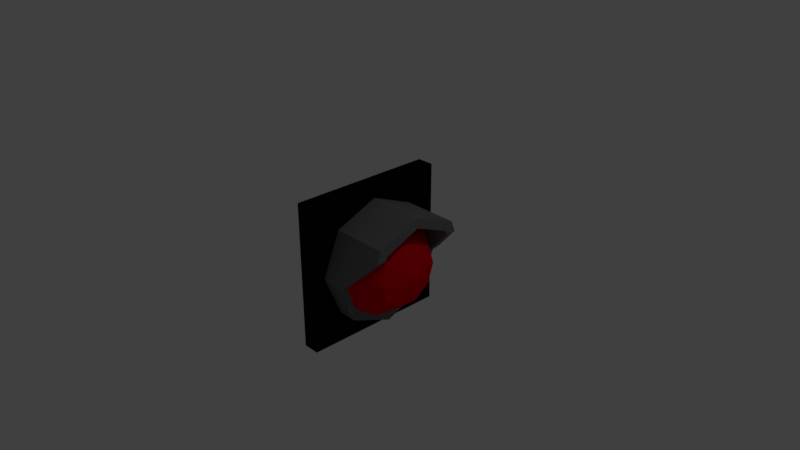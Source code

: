 # Source: Light.blend  (saved by Blender 2.78.0; exported with 4.5.12 LTS)
import bpy
from mathutils import Matrix  # noqa: F401  (used for matrix-valued properties, if any)

bpy.ops.wm.read_factory_settings(use_empty=True)
scene = bpy.context.scene
scene.name = 'Scene'

# ---- collections
col_collection_1 = bpy.data.collections.new('Collection 1'); scene.collection.children.link(col_collection_1)

# ---- materials (node trees are filled in below, after node groups)
mat_light_light = bpy.data.materials.new('Light_light')
mat_light_light.alpha_threshold = 0.0
mat_light_light.use_transparent_shadow = False
mat_light_light.diffuse_color = (0.8, 0.0, 0.005676, 1.0)
mat_light_light.roughness = 0.5
mat_light_grey = bpy.data.materials.new('Light_Grey')
mat_light_grey.alpha_threshold = 0.0
mat_light_grey.use_transparent_shadow = False
mat_light_grey.diffuse_color = (0.1679, 0.1679, 0.1679, 1.0)
mat_light_grey.roughness = 0.5
mat_light_plate = bpy.data.materials.new('Light_Plate')
mat_light_plate.alpha_threshold = 0.0
mat_light_plate.use_transparent_shadow = False
mat_light_plate.diffuse_color = (0.003642, 0.003642, 0.003642, 1.0)
mat_light_plate.roughness = 0.5
mat_light_plate.line_color = (0.0, 0.0, 0.0, 1.0)

# ---- material node trees

# ---- world
world_world = bpy.data.worlds.new('World'); scene.world = world_world
world_world.color = (0.05088, 0.05088, 0.05088)
world_world.use_sun_shadow = False
world_world.sun_shadow_jitter_overblur = 0.0
world_world.cycles.sampling_method = 'MANUAL'

# ---- cameras
cam_camera = bpy.data.cameras.new('Camera')
cam_camera.clip_end = 100.0
cam_camera.lens = 35.0
cam_camera.sensor_width = 32.0
cam_camera.sensor_height = 18.0
cam_camera.ortho_scale = 7.314
cam_camera.dof.focus_distance = 0.0
cam_camera.dof.aperture_fstop = 128.0

# ---- lights
light_lamp = bpy.data.lights.new('Lamp', 'POINT')
light_lamp.transmission_factor = 0.0
light_lamp.cutoff_distance = 30.0
light_lamp.energy = 100.0
light_lamp.shadow_buffer_clip_start = 1.001
light_lamp.shadow_soft_size = 0.1
light_lamp.shadow_maximum_resolution = 0.006
light_lamp.use_absolute_resolution = True

# ---- meshes
me_sphere = bpy.data.meshes.new('Sphere')
me_sphere.from_pydata([(0.0, 0.5878, -0.809), (0.3455, 0.4755, 0.809), (0.559, 0.7694, 0.309), (0.559, 0.7694, -0.309), (0.3455, 0.4755, -0.809), (0.559, 0.1816, 0.809), (0.9045, 0.2939, 0.309), (0.9045, 0.2939, -0.309), (0.559, 0.1816, -0.809), (0.559, -0.1816, 0.809), (0.9045, -0.2939, 0.309), (0.9045, -0.2939, -0.309), (0.559, -0.1816, -0.809), (0.3455, -0.4755, 0.809), (0.559, -0.7694, 0.309), (0.559, -0.7694, -0.309), (0.3455, -0.4755, -0.809), (-8.219e-09, -0.5878, 0.809), (5.139e-08, -0.9511, 0.309), (5.139e-08, -0.9511, -0.309), (2.158e-08, -0.5878, -0.809), (-5.139e-08, -1.581e-07, 1.0), (-0.3455, -0.4755, 0.809), (-0.559, -0.7694, 0.309), (-0.559, -0.7694, -0.309), (-0.3455, -0.4755, -0.809), (-0.559, -0.1816, 0.809), (-0.9045, -0.2939, 0.309), (-0.9045, -0.2939, -0.309), (-0.559, -0.1816, -0.809), (-0.559, 0.1816, 0.809), (-0.9045, 0.2939, 0.309), (-0.9045, 0.2939, -0.309), (-0.559, 0.1816, -0.809), (0.0, -8.742e-08, -1.0), (-0.3455, 0.4755, 0.809), (-0.559, 0.7694, 0.309), (-0.559, 0.7694, -0.309), (-0.3455, 0.4755, -0.809), (-8.219e-09, 0.5878, 0.809), (-9.763e-08, 0.9511, 0.309), (-1.274e-07, 0.9511, -0.309)], [], [(39, 21, 1), (0, 41, 3, 4), (40, 39, 1, 2), (34, 0, 4), (41, 40, 2, 3), (34, 4, 8), (3, 2, 6, 7), (1, 21, 5), (4, 3, 7, 8), (2, 1, 5, 6), (34, 8, 12), (7, 6, 10, 11), (5, 21, 9), (8, 7, 11, 12), (6, 5, 9, 10), (34, 12, 16), (11, 10, 14, 15), (9, 21, 13), (12, 11, 15, 16), (10, 9, 13, 14), (34, 16, 20), (15, 14, 18, 19), (13, 21, 17), (16, 15, 19, 20), (14, 13, 17, 18), (34, 20, 25), (19, 18, 23, 24), (17, 21, 22), (20, 19, 24, 25), (18, 17, 22, 23), (34, 25, 29), (24, 23, 27, 28), (22, 21, 26), (25, 24, 28, 29), (23, 22, 26, 27), (34, 29, 33), (28, 27, 31, 32), (26, 21, 30), (29, 28, 32, 33), (27, 26, 30, 31), (34, 33, 38), (32, 31, 36, 37), (30, 21, 35), (33, 32, 37, 38), (31, 30, 35, 36), (34, 38, 0), (37, 36, 40, 41), (35, 21, 39), (38, 37, 41, 0), (36, 35, 39, 40)])
me_sphere.materials.append(mat_light_light)
me_sphere.use_remesh_preserve_volume = False
me_sphere.use_remesh_preserve_attributes = False
me_sphere.use_mirror_vertex_groups = False
me_sphere.update()
me_cylinder = bpy.data.meshes.new('Cylinder')
me_cylinder.from_pydata([(0.0, 1.0, -1.0), (0.7071, 0.7071, -1.0), (1.0, -4.371e-08, -1.0), (0.7071, -0.7071, -1.0), (-8.742e-08, -1.0, -1.0), (-0.7071, -0.7071, -1.0), (-0.7071, -0.7071, 1.0), (-1.0, 1.192e-08, -1.0), (-1.0, 1.192e-08, 1.0), (-0.7071, 0.7071, -1.0), (-0.7071, 0.7071, 1.0), (2.19e-07, -0.8304, -1.0), (0.5872, -0.5872, -1.0), (0.5872, 0.5872, -1.0), (2.916e-07, 0.8304, -1.0), (-0.5872, -0.5872, 1.0), (-0.5872, -0.5872, -1.0), (-0.5872, 0.5872, 1.0), (-0.5872, 0.5872, -1.0), (-0.8304, 9.902e-09, 1.0), (-0.8304, 9.902e-09, -1.0), (0.8304, -3.63e-08, -1.0), (-0.5226, 0.6139, 1.0), (-0.5226, 0.7835, 1.0), (0.7071, 0.7071, -0.2067), (0.09664, 0.96, -0.2067), (0.09664, -0.96, -0.2067), (0.5872, -0.5872, -0.2067), (0.5872, 0.5872, -0.2067), (0.09664, 0.7904, -0.2067), (0.09664, -0.7904, -0.2067), (5.37e-09, 0.8304, -0.01841), (-0.5226, -0.7835, 1.0), (0.0, 1.0, -0.01841), (-0.5226, -0.6139, 1.0), (-8.742e-08, -1.0, -0.01841), (-6.723e-08, -0.8304, -0.01841), (0.7071, -0.7071, -0.2067), (1.0, -4.371e-08, -0.2067), (0.8304, -3.63e-08, -0.2067)], [], [(0, 33, 25, 24, 1), (1, 24, 38, 2), (2, 38, 37, 3), (3, 37, 26, 35, 4), (4, 35, 32, 6, 5), (5, 6, 8, 7), (7, 8, 10, 9), (9, 10, 23, 33, 0), (0, 1, 2, 21, 13, 14, 18, 20, 7, 9), (18, 17, 19, 20), (21, 39, 28, 13), (20, 19, 15, 16), (12, 27, 39, 21), (11, 36, 30, 27, 12), (14, 31, 22, 17, 18), (13, 28, 29, 31, 14), (16, 15, 34, 36, 11), (7, 20, 16, 11, 12, 21, 2, 3, 4, 5), (26, 30, 36, 34, 32, 35), (29, 25, 33, 23, 22, 31), (25, 29, 28, 39, 27, 30, 26, 37, 38, 24), (32, 34, 15, 19, 8, 6), (22, 23, 10, 8, 19, 17)])
me_cylinder.materials.append(mat_light_grey)
me_cylinder.use_remesh_preserve_volume = False
me_cylinder.use_remesh_preserve_attributes = False
me_cylinder.use_mirror_vertex_groups = False
me_cylinder.update()
me_cube = bpy.data.meshes.new('Cube')
me_cube.from_pydata([(1.0, 1.0, -1.0), (1.0, -1.0, -1.0), (-1.0, -1.0, -1.0), (-1.0, 1.0, -1.0), (1.0, 1.0, 1.0), (1.0, -1.0, 1.0), (-1.0, -1.0, 1.0), (-1.0, 1.0, 1.0)], [], [(0, 1, 2, 3), (4, 7, 6, 5), (0, 4, 5, 1), (1, 5, 6, 2), (2, 6, 7, 3), (4, 0, 3, 7)])
me_cube.materials.append(mat_light_plate)
me_cube.use_remesh_preserve_volume = False
me_cube.use_remesh_preserve_attributes = False
me_cube.use_mirror_vertex_groups = False
me_cube.update()

# ---- objects
ob_sphere = bpy.data.objects.new('Sphere', me_sphere)
ob_cylinder = bpy.data.objects.new('Cylinder', me_cylinder)
ob_cube = bpy.data.objects.new('Cube', me_cube)
ob_lamp = bpy.data.objects.new('Lamp', light_lamp)
ob_camera = bpy.data.objects.new('Camera', cam_camera)

# ---- transforms, parenting, visibility, modifiers, constraints
ob_sphere.location = (0.1138, -0.004045, 2.824)
ob_sphere.rotation_euler = (-0.0, 1.571, 0.0)
ob_sphere.scale = (0.7539, 0.7539, 0.7539)
ob_sphere.lineart.crease_threshold = 0.0
ob_cylinder.location = (0.4562, 0.0, 2.824)
ob_cylinder.rotation_euler = (-0.0, 1.571, 0.0)
ob_cylinder.scale = (0.8271, 0.8271, 0.4244)
ob_cylinder.lineart.crease_threshold = 0.0
ob_cube.location = (0.0, 0.0, 2.824)
ob_cube.scale = (0.1137, 1.0, 1.0)
ob_cube.lock_rotations_4d = False
ob_cube.empty_display_type = 'ARROWS'
ob_cube.lineart.crease_threshold = 0.0
ob_lamp.location = (4.076, 1.005, 8.728)
ob_lamp.rotation_euler = (0.6503, 0.05522, 1.866)
ob_lamp.lock_rotations_4d = False
ob_lamp.empty_display_type = 'ARROWS'
ob_lamp.color = (0.0, 0.0, 0.0, 0.0)
ob_lamp.lineart.crease_threshold = 0.0
ob_camera.location = (7.481, -6.508, 8.168)
ob_camera.rotation_euler = (1.109, 0.0, 0.8149)
ob_camera.lock_rotations_4d = False
ob_camera.empty_display_type = 'ARROWS'
ob_camera.color = (0.0, 0.0, 0.0, 0.0)
ob_camera.display_type = 'WIRE'
ob_camera.lineart.crease_threshold = 0.0

# ---- collection membership
col_collection_1.objects.link(ob_sphere)
col_collection_1.objects.link(ob_cylinder)
col_collection_1.objects.link(ob_cube)
col_collection_1.objects.link(ob_lamp)
col_collection_1.objects.link(ob_camera)

# ---- scene / render settings (as saved in the file)
scene.camera = ob_camera
scene.frame_start = 1; scene.frame_end = 250; scene.frame_set(1)
scene.render.engine = 'BLENDER_EEVEE_NEXT'
scene.render.resolution_percentage = 50
scene.render.dither_intensity = 0.0
scene.cycles.use_denoising = False
scene.cycles.samples = 128
scene.cycles.sampling_pattern = 'TABULATED_SOBOL'
scene.cycles.light_sampling_threshold = 0.0
scene.cycles.use_adaptive_sampling = False
scene.cycles.use_light_tree = False
scene.cycles.blur_glossy = 0.0
scene.cycles.sample_clamp_indirect = 0.0
scene.view_settings.view_transform = 'Standard'
bpy.context.view_layer.update()
